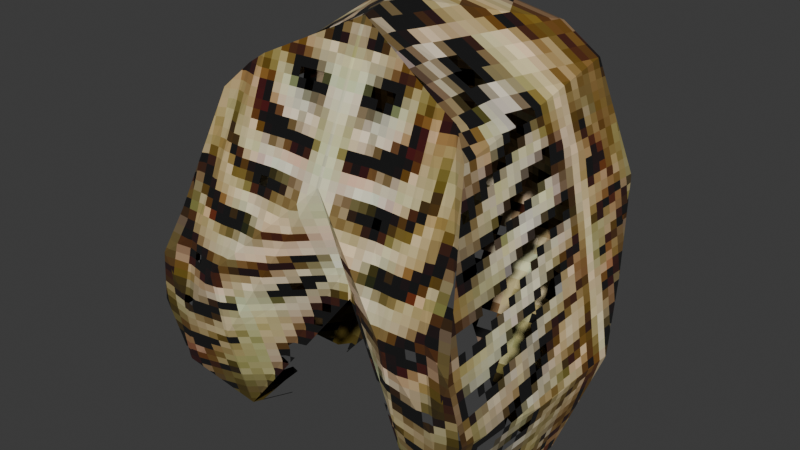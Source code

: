 # Source: Costelas.blend  (saved by Blender 4.3.34; exported with 4.5.12 LTS)
import bpy
from mathutils import Matrix  # noqa: F401  (used for matrix-valued properties, if any)

bpy.ops.wm.read_factory_settings(use_empty=True)
scene = bpy.context.scene
scene.name = 'Scene'

# ---- collections
col_collection = bpy.data.collections.new('Collection'); scene.collection.children.link(col_collection)

# ---- images (referenced by path relative to the original .blend; pixels are not part of the script)
import os
ASSET_DIR = os.environ.get("B2B_ASSET_DIR", "")  # directory of the original .blend (textures are referenced by path, not embedded)
HERE = os.path.dirname(os.path.abspath(__file__))  # packed textures are extracted next to this script under _unpacked/

def load_image(name, relpath, width, height, colorspace="sRGB"):
    """Load a texture the original file referenced (path relative to the .blend, or extracted next to this script)."""
    p = next((c for c in (os.path.join(HERE, relpath), os.path.join(ASSET_DIR, relpath)) if relpath and os.path.exists(c)), "")
    if p:
        img = bpy.data.images.load(p, check_existing=True)
        img.name = name
    else:  # same state as the original file: an image datablock whose file is absent (Cycles renders it pink)
        img = bpy.data.images.new(name, width, height)
        img.source = "FILE"
        img.filepath = "//" + (relpath or name)
    img.colorspace_settings.name = colorspace
    return img
img_ps1_skeleton_256x256_transp = load_image('ps1_skeleton_256x256_transp', '_unpacked/ps1_skeleton_256x256_transp.31c4aa04.png', 256, 256, 'sRGB')

# ---- materials (node trees are filled in below, after node groups)
mat_bra_o_ossudo = bpy.data.materials.new('Braço_ossudo')

# ---- material node trees
mat_bra_o_ossudo.use_nodes = True; mat_bra_o_ossudo.node_tree.nodes.clear()
_N = mat_bra_o_ossudo.node_tree.nodes; _L = mat_bra_o_ossudo.node_tree.links
n0 = _N.new('ShaderNodeBsdfPrincipled'); n0.name = 'Principled BSDF'; n0.location = (10, 300)
n0.inputs[2].default_value = 1.0
n1 = _N.new('ShaderNodeOutputMaterial'); n1.name = 'Material Output'; n1.location = (300, 300)
n2 = _N.new('NodeFrame'); n2.name = 'Frame'; n2.location = (-423, 155)
n2.label = 'Alpha Clip'
n2.width = 400
n3 = _N.new('ShaderNodeMath'); n3.name = 'Math'; n3.location = (230, -40)
n3.operation = 'SUBTRACT'
n3.inputs[0].default_value = 1.0
n4 = _N.new('ShaderNodeMath'); n4.name = 'Math.001'; n4.location = (30, -40)
n4.operation = 'LESS_THAN'
n4.inputs[1].default_value = 0.6
n5 = _N.new('ShaderNodeTexImage'); n5.name = 'Image Texture'; n5.location = (-725, 228)
n5.label = 'BASE COLOR'
n5.image = img_ps1_skeleton_256x256_transp
n5.interpolation = 'Closest'
n3.parent = n2
n4.parent = n2
_L.new(n0.outputs[0], n1.inputs[0])
_L.new(n3.outputs[0], n0.inputs[4])
_L.new(n4.outputs[0], n3.inputs[1])
_L.new(n5.outputs[1], n4.inputs[0])
_L.new(n5.outputs[0], n0.inputs[0])
n1.is_active_output = True

# ---- world
world_world = bpy.data.worlds.new('World'); scene.world = world_world
world_world.use_nodes = True; world_world.node_tree.nodes.clear()
_N = world_world.node_tree.nodes; _L = world_world.node_tree.links
n0 = _N.new('ShaderNodeOutputWorld'); n0.name = 'World Output'; n0.location = (300, 300)
n1 = _N.new('ShaderNodeBackground'); n1.name = 'Background'; n1.location = (10, 300)
n1.inputs[0].default_value = (0.05088, 0.05088, 0.05088, 1.0)
_L.new(n1.outputs[0], n0.inputs[0])
n0.is_active_output = True
world_world.color = (0.05088, 0.05088, 0.05088)
world_world.sun_shadow_jitter_overblur = 0.0

# ---- meshes
me_cube = bpy.data.meshes.new('Cube')
me_cube.from_pydata([(0.0, -0.279, -0.06303), (0.0, -0.1441, 1.282), (0.0, 0.5332, -0.2219), (0.0, 0.653, 1.263), (0.934, -0.6347, -0.2545), (0.6984, -0.3518, 0.8536), (0.9388, 0.5332, -0.4011), (0.6984, 0.653, 1.04), (0.5322, 0.2789, -0.8621), (0.4986, 0.653, 1.172), (0.5336, -0.4599, -0.8086), (0.4986, -0.2753, 1.039), (0.5985, 0.653, 1.106), (0.8221, -0.6019, -0.5867), (0.8251, 0.2753, -0.8571), (0.5985, -0.2753, 0.9738), (0.0, 0.02914, 1.328), (0.9388, -5.96e-08, -0.388), (0.6984, -5.96e-08, 0.9082), (0.4986, -5.96e-08, 1.039), (0.5336, -0.007911, -0.9612), (0.5985, -5.96e-08, 0.9738), (0.8251, -5.96e-08, -0.8571), (0.0, -0.4696, 0.5857), (0.0, 0.8392, 0.6273), (0.8186, 0.8392, 0.4262), (0.8186, -0.5667, 0.2662), (0.5171, -0.6617, 0.06657), (0.5154, 0.7037, -0.04073), (0.7105, -0.6111, 0.1662), (0.7118, 0.7037, 0.05832), (0.8186, -5.96e-08, 0.2601), (0.0, 0.7037, 0.1262), (0.8787, 0.7037, -0.06394), (0.8748, -0.6617, 0.04371), (0.5253, -0.6019, -0.3146), (0.5238, 0.413, -0.6084), (0.7663, -0.6347, -0.2657), (0.7685, 0.5332, -0.4125), (0.8787, -5.96e-08, -0.06394), (0.0, -0.2753, 0.1262)], [], [(30, 12, 7, 25), (31, 18, 5, 26), (27, 11, 1, 23), (22, 17, 4, 13), (19, 16, 1, 11), (21, 19, 11, 15), (29, 15, 11, 27), (24, 3, 9, 28), (26, 5, 15, 29), (18, 21, 15, 5), (20, 22, 13, 10), (28, 9, 12, 30), (8, 14, 22, 20), (7, 12, 21, 18), (12, 9, 19, 21), (9, 3, 16, 19), (14, 6, 17, 22), (25, 7, 18, 31), (33, 25, 31, 39), (36, 28, 30, 38), (34, 26, 29, 37), (32, 24, 28, 36), (37, 29, 27, 35), (35, 27, 23, 40), (39, 31, 26, 34), (38, 30, 25, 33), (14, 38, 33, 6), (17, 39, 34, 4), (10, 35, 40, 0), (13, 37, 35, 10), (2, 32, 36, 8), (4, 34, 37, 13), (8, 36, 38, 14), (6, 33, 39, 17)])
_uv = me_cube.uv_layers.new(name='UVMap')
_uv.uv.foreach_set('vector', [0.8593, 0.7268, 0.8492, 0.8199, 0.8581, 0.814, 0.8688, 0.7595, 0.5275, 0.7305, 0.5275, 0.7858, 0.4975, 0.7811, 0.4792, 0.731, 0.842, 0.7275, 0.8403, 0.8139, 0.796, 0.8355, 0.796, 0.7736, 0.5275, 0.6353, 0.5275, 0.6753, 0.4734, 0.6866, 0.4762, 0.6583, 0.5275, 0.7969, 0.53, 0.8215, 0.5152, 0.8176, 0.504, 0.7969, 0.5275, 0.7914, 0.5275, 0.7969, 0.504, 0.7969, 0.504, 0.7914, 0.8592, 0.7364, 0.8492, 0.8081, 0.8403, 0.8139, 0.842, 0.7275, 0.796, 0.7773, 0.796, 0.8338, 0.8403, 0.8257, 0.8418, 0.718, 0.8666, 0.7452, 0.8581, 0.7974, 0.8492, 0.8081, 0.8592, 0.7364, 0.5275, 0.7858, 0.5275, 0.7914, 0.504, 0.7914, 0.4975, 0.7811, 0.8435, 0.6413, 0.8574, 0.6571, 0.863, 0.6697, 0.8435, 0.6497, 0.8418, 0.718, 0.8403, 0.8257, 0.8492, 0.8199, 0.8593, 0.7268, 0.8433, 0.645, 0.8694, 0.6454, 0.8694, 0.6454, 0.8435, 0.6362, 0.5832, 0.797, 0.5832, 0.8026, 0.5275, 0.7914, 0.5275, 0.7858, 0.5832, 0.8026, 0.5832, 0.8082, 0.5275, 0.7969, 0.5275, 0.7914, 0.5832, 0.8082, 0.5832, 0.816, 0.53, 0.8215, 0.5275, 0.7969, 0.551, 0.6353, 0.5668, 0.6755, 0.5275, 0.6753, 0.5275, 0.6353, 0.5894, 0.7455, 0.5832, 0.797, 0.5275, 0.7858, 0.5275, 0.7305, 0.5777, 0.7034, 0.5893, 0.7452, 0.5275, 0.7305, 0.5275, 0.7029, 0.8426, 0.6675, 0.8418, 0.718, 0.8593, 0.7268, 0.8531, 0.6969, 0.8665, 0.7244, 0.8666, 0.7452, 0.8592, 0.7364, 0.8578, 0.699, 0.796, 0.7328, 0.796, 0.7773, 0.8418, 0.718, 0.8426, 0.6675, 0.8578, 0.699, 0.8592, 0.7364, 0.842, 0.7275, 0.8427, 0.6936, 0.8427, 0.6936, 0.842, 0.7275, 0.796, 0.7736, 0.796, 0.7328, 0.5275, 0.7029, 0.5275, 0.7305, 0.4792, 0.731, 0.4736, 0.7116, 0.8531, 0.6969, 0.8593, 0.7268, 0.8627, 0.7602, 0.867, 0.7157, 0.8521, 0.6551, 0.8534, 0.6969, 0.8674, 0.7166, 0.8677, 0.6933, 0.5275, 0.6753, 0.5275, 0.7029, 0.4733, 0.7119, 0.4734, 0.6866, 0.8435, 0.6497, 0.8427, 0.6936, 0.796, 0.7328, 0.796, 0.716, 0.863, 0.6697, 0.8578, 0.699, 0.8427, 0.6936, 0.8435, 0.6497, 0.796, 0.7019, 0.796, 0.7328, 0.8426, 0.6675, 0.8433, 0.645, 0.8681, 0.696, 0.8654, 0.7244, 0.8579, 0.6987, 0.863, 0.6705, 0.8433, 0.645, 0.8426, 0.6675, 0.8531, 0.6969, 0.8531, 0.6569, 0.5668, 0.6755, 0.5778, 0.7033, 0.5275, 0.7029, 0.5275, 0.6753])
me_cube.materials.append(mat_bra_o_ossudo)
me_cube.update()

# ---- objects
ob_cube = bpy.data.objects.new('Cube', me_cube)

# ---- transforms, parenting, visibility, modifiers, constraints
ob_cube.location = (0.0, 0.0, 0.0)
ob_cube.scale = (0.7516, 0.7516, 0.7516)
_m = ob_cube.modifiers.new('Mirror', 'MIRROR')
_m.use_clip = True

# ---- collection membership
col_collection.objects.link(ob_cube)

# ---- scene / render settings (as saved in the file)
scene.frame_start = 1; scene.frame_end = 250; scene.frame_set(1)
scene.render.engine = 'BLENDER_EEVEE_NEXT'
bpy.context.view_layer.update()

# ---- added for rendering (the .blend has no active camera and no usable light): camera, sun
cam_auto = bpy.data.cameras.new('AutoCamera')
cam_auto.lens = 50.0
cam_auto.sensor_width = 36.0
cam_auto.clip_end = 1000.0
ob_auto_camera = bpy.data.objects.new('AutoCamera', cam_auto)
scene.collection.objects.link(ob_auto_camera)
ob_auto_camera.location = (2.30831, -2.70324, 1.98445)
ob_auto_camera.rotation_euler = (1.09748, -7.21219e-08, 0.694738)
scene.camera = ob_auto_camera
light_auto_sun = bpy.data.lights.new('AutoSun', 'SUN')
light_auto_sun.energy = 3.0
light_auto_sun.angle = 0.0523599
ob_auto_sun = bpy.data.objects.new('AutoSun', light_auto_sun)
scene.collection.objects.link(ob_auto_sun)
ob_auto_sun.rotation_euler = (0.872665, 0.174533, 0.523599)
bpy.context.view_layer.update()
